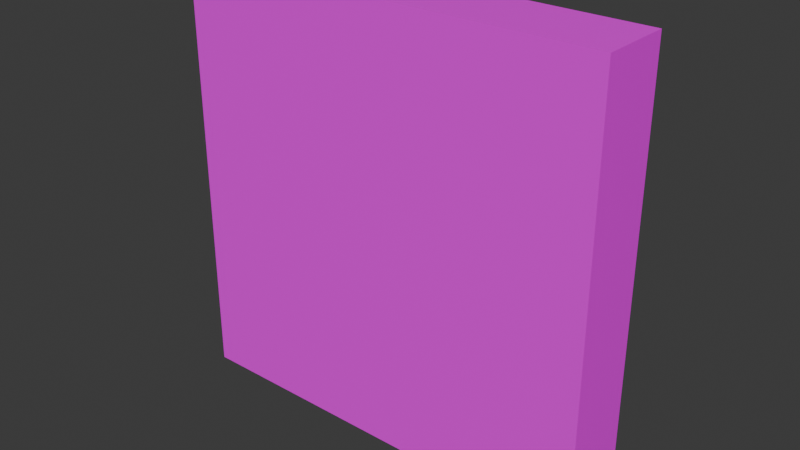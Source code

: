 # Source: VoidfeastWallLarge.blend  (saved by Blender 5.1.30; exported with 4.5.12 LTS)
import bpy
from mathutils import Matrix  # noqa: F401  (used for matrix-valued properties, if any)

bpy.ops.wm.read_factory_settings(use_empty=True)
scene = bpy.context.scene
scene.name = 'Scene'

# ---- collections
col_collection = bpy.data.collections.new('Collection'); scene.collection.children.link(col_collection)

# ---- images (referenced by path relative to the original .blend; pixels are not part of the script)
import os
ASSET_DIR = os.environ.get("B2B_ASSET_DIR", "")  # directory of the original .blend (textures are referenced by path, not embedded)
HERE = os.path.dirname(os.path.abspath(__file__))  # packed textures are extracted next to this script under _unpacked/

def load_image(name, relpath, width, height, colorspace="sRGB"):
    """Load a texture the original file referenced (path relative to the .blend, or extracted next to this script)."""
    p = next((c for c in (os.path.join(HERE, relpath), os.path.join(ASSET_DIR, relpath)) if relpath and os.path.exists(c)), "")
    if p:
        img = bpy.data.images.load(p, check_existing=True)
        img.name = name
    else:  # same state as the original file: an image datablock whose file is absent (Cycles renders it pink)
        img = bpy.data.images.new(name, width, height)
        img.source = "FILE"
        img.filepath = "//" + (relpath or name)
    img.colorspace_settings.name = colorspace
    return img
img_tex_6_png = load_image('tex_6.png', "telif's prototype textures pack v1/Pink/tex_6.png", 1024, 1024, 'sRGB')

# ---- materials (node trees are filled in below, after node groups)
mat_img_tex_6_png = bpy.data.materials.new('IMG_tex_6.png')
mat_img_tex_6_png.use_backface_culling = True

# ---- material node trees
mat_img_tex_6_png.use_nodes = True; mat_img_tex_6_png.node_tree.nodes.clear()
_N = mat_img_tex_6_png.node_tree.nodes; _L = mat_img_tex_6_png.node_tree.links
n0 = _N.new('ShaderNodeOutputMaterial'); n0.name = 'Material Output'; n0.location = (0, 0)
n1 = _N.new('ShaderNodeBsdfPrincipled'); n1.name = 'Principled BSDF'; n1.location = (-200, 0)
n2 = _N.new('ShaderNodeTexImage'); n2.name = 'Image Texture'; n2.location = (-400, 0)
n2.image = img_tex_6_png
_L.new(n2.outputs[0], n1.inputs[0])
_L.new(n1.outputs[0], n0.inputs[0])
n0.is_active_output = True

# ---- world
world_world = bpy.data.worlds.new('World'); scene.world = world_world
world_world.use_nodes = True; world_world.node_tree.nodes.clear()
_N = world_world.node_tree.nodes; _L = world_world.node_tree.links
n0 = _N.new('ShaderNodeOutputWorld'); n0.name = 'World Output'; n0.location = (200, 100)
n1 = _N.new('ShaderNodeBackground'); n1.name = 'Background'; n1.location = (-200, 100)
n1.inputs[0].default_value = (0.05088, 0.05088, 0.05088, 1.0)
_L.new(n1.outputs[0], n0.inputs[0])
n0.is_active_output = True
world_world.color = (0.05088, 0.05088, 0.05088)
world_world.sun_shadow_jitter_overblur = 0.0

# ---- meshes
me_box = bpy.data.meshes.new('Box')
me_box.from_pydata([(0.0, 0.0, 0.0), (0.0, 1.0, 0.0), (6.0, 1.0, 0.0), (6.0, 0.0, 0.0), (0.0, 0.0, 6.0), (0.0, 1.0, 6.0), (6.0, 1.0, 6.0), (6.0, 0.0, 6.0)], [], [(1, 2, 3, 0), (7, 6, 5, 4), (3, 7, 4, 0), (5, 6, 2, 1), (4, 5, 1, 0), (2, 6, 7, 3)])
_uv = me_box.uv_layers.new(name='UVMap')
_uv.uv.foreach_set('vector', [0.0, 0.125, 0.75, 0.125, 0.75, 0.0, 0.0, 0.0, 0.75, 0.0, 0.75, 0.125, 0.0, 0.125, 0.0, 0.0, 0.75, 0.0, 0.75, 0.75, 0.0, 0.75, 0.0, 0.0, 0.0, 0.75, 0.75, 0.75, 0.75, 0.0, 0.0, 0.0, 0.0, 0.75, 0.125, 0.75, 0.125, 0.0, 0.0, 0.0, 0.125, 0.0, 0.125, 0.75, 0.0, 0.75, 0.0, 0.0])
_ca = me_box.color_attributes.new('Color', 'BYTE_COLOR', 'CORNER')
_ca.data.foreach_set('color', [1.0, 1.0, 1.0, 1.0, 1.0, 1.0, 1.0, 1.0, 1.0, 1.0, 1.0, 1.0, 1.0, 1.0, 1.0, 1.0, 1.0, 1.0, 1.0, 1.0, 1.0, 1.0, 1.0, 1.0, 1.0, 1.0, 1.0, 1.0, 1.0, 1.0, 1.0, 1.0, 1.0, 1.0, 1.0, 1.0, 1.0, 1.0, 1.0, 1.0, 1.0, 1.0, 1.0, 1.0, 1.0, 1.0, 1.0, 1.0, 1.0, 1.0, 1.0, 1.0, 1.0, 1.0, 1.0, 1.0, 1.0, 1.0, 1.0, 1.0, 1.0, 1.0, 1.0, 1.0, 1.0, 1.0, 1.0, 1.0, 1.0, 1.0, 1.0, 1.0, 1.0, 1.0, 1.0, 1.0, 1.0, 1.0, 1.0, 1.0, 1.0, 1.0, 1.0, 1.0, 1.0, 1.0, 1.0, 1.0, 1.0, 1.0, 1.0, 1.0, 1.0, 1.0, 1.0, 1.0])
me_box.materials.append(mat_img_tex_6_png)
me_box.update()

# ---- objects
ob_box_col = bpy.data.objects.new('Box-col', me_box)

# ---- transforms, parenting, visibility, modifiers, constraints
ob_box_col.location = (-3.0, -1.0, 0.0)

# ---- collection membership
col_collection.objects.link(ob_box_col)

# ---- scene / render settings (as saved in the file)
scene.frame_start = 1; scene.frame_end = 250; scene.frame_set(1)
scene.render.engine = 'BLENDER_EEVEE_NEXT'
scene.render.bake_bias = 0.0
scene.render.bake_samples = 0
scene.cycles.sampling_pattern = 'TABULATED_SOBOL'
scene.eevee.use_volume_custom_range = False
bpy.context.view_layer.update()

# ---- added for rendering (the .blend has no active camera and no usable light): camera, sun
cam_auto = bpy.data.cameras.new('AutoCamera')
cam_auto.lens = 50.0
cam_auto.sensor_width = 36.0
cam_auto.clip_end = 1000.0
ob_auto_camera = bpy.data.objects.new('AutoCamera', cam_auto)
scene.collection.objects.link(ob_auto_camera)
ob_auto_camera.location = (7.90512, -9.98615, 9.3241)
ob_auto_camera.rotation_euler = (1.09748, -7.21219e-08, 0.694738)
scene.camera = ob_auto_camera
light_auto_sun = bpy.data.lights.new('AutoSun', 'SUN')
light_auto_sun.energy = 3.0
light_auto_sun.angle = 0.0523599
ob_auto_sun = bpy.data.objects.new('AutoSun', light_auto_sun)
scene.collection.objects.link(ob_auto_sun)
ob_auto_sun.rotation_euler = (0.872665, 0.174533, 0.523599)
bpy.context.view_layer.update()

